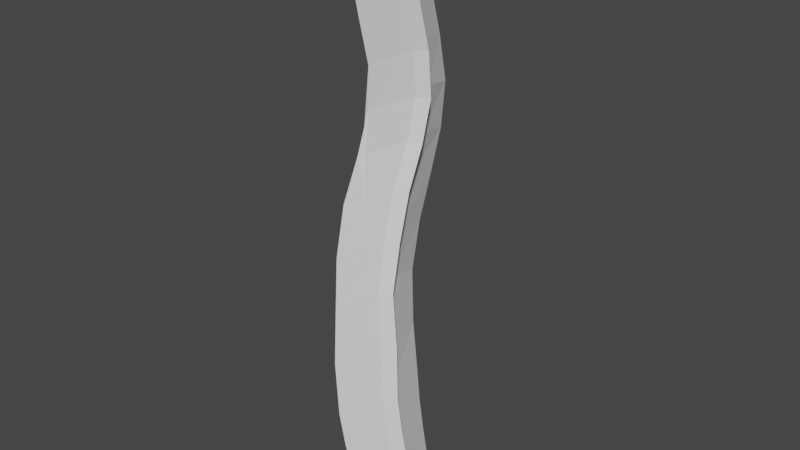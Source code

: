 # Source: SeagrassSingular.blend  (saved by Blender 2.80.75; exported with 4.5.12 LTS)
import bpy
from mathutils import Matrix  # noqa: F401  (used for matrix-valued properties, if any)

bpy.ops.wm.read_factory_settings(use_empty=True)
scene = bpy.context.scene
scene.name = 'Scene'

# ---- collections
col_collection = bpy.data.collections.new('Collection'); scene.collection.children.link(col_collection)

# ---- world
world_world = bpy.data.worlds.new('World'); scene.world = world_world
world_world.use_nodes = True; world_world.node_tree.nodes.clear()
_N = world_world.node_tree.nodes; _L = world_world.node_tree.links
n0 = _N.new('ShaderNodeOutputWorld'); n0.name = 'World Output'; n0.location = (300, 300)
n1 = _N.new('ShaderNodeBackground'); n1.name = 'Background'; n1.location = (10, 300)
n1.inputs[0].default_value = (0.05088, 0.05088, 0.05088, 1.0)
_L.new(n1.outputs[0], n0.inputs[0])
n0.is_active_output = True
world_world.color = (0.05088, 0.05088, 0.05088)
world_world.use_sun_shadow = False
world_world.sun_shadow_jitter_overblur = 0.0

# ---- meshes
me_cube_001 = bpy.data.meshes.new('Cube.001')
me_cube_001.from_pydata([(0.3034, -0.3865, -0.7285), (-0.0716, -0.5854, 1.975), (0.2826, -0.04894, -0.5956), (-0.08357, -0.1903, 2.099), (-0.3928, 0.5043, 11.4), (-0.3824, 0.164, 11.28), (-0.182, -0.471, 3.027), (-0.3212, -0.3677, 4.134), (-0.3858, -0.1165, 5.118), (-0.4189, 0.1865, 6.047), (-0.3975, 0.5506, 6.885), (-0.3655, 0.7523, 7.725), (-0.3657, 0.6938, 8.635), (-0.3873, 0.4546, 9.578), (-0.3874, 0.2522, 10.45), (-0.3993, 0.5776, 10.57), (-0.4015, 0.7646, 9.71), (-0.3823, 0.9997, 8.774), (-0.3667, 1.134, 7.835), (-0.3905, 0.9961, 6.982), (-0.4095, 0.6506, 6.14), (-0.3854, 0.3284, 5.225), (-0.3455, 0.02778, 4.283), (-0.2122, -0.09525, 3.184), (0.005269, -0.2034, 1.423), (0.1041, -0.1731, 0.7346), (0.2004, -0.1166, 0.05503), (0.02481, -0.5764, 1.288), (0.1275, -0.5294, 0.5938), (0.224, -0.4614, -0.08449), (-0.04882, 0.9352, -0.9142), (-0.3553, 0.8588, 1.673), (-0.08108, -1.135, -0.8616), (-0.4546, -1.403, 1.828), (-0.7779, 1.412, 11.17), (-0.7779, -0.5881, 11.17), (-0.5096, 0.9031, 2.801), (-0.6431, 1.026, 3.9), (-0.6963, 1.309, 4.866), (-0.7102, 1.66, 5.765), (-0.7245, 1.988, 6.662), (-0.737, 2.12, 7.575), (-0.7721, 1.96, 8.547), (-0.7904, 1.715, 9.483), (-0.7862, 1.504, 10.35), (-0.5848, -1.347, 2.911), (-0.6786, -1.186, 3.938), (-0.7829, -1.006, 4.989), (-0.8347, -0.7284, 5.951), (-0.8147, -0.3466, 6.79), (-0.7668, -0.1033, 7.6), (-0.738, -0.104, 8.459), (-0.7516, -0.3249, 9.39), (-0.7697, -0.517, 10.31), (-0.1544, -1.219, -0.2309), (-0.2478, -1.3, 0.4396), (-0.3518, -1.367, 1.133), (-0.1107, 0.8899, -0.3), (-0.1894, 0.8531, 0.3483), (-0.2746, 0.838, 1.013), (-0.6244, -0.1728, -0.8893), (-0.9762, -0.363, 1.77), (0.518, -0.2003, -0.7853), (0.1554, -0.3837, 1.896), (-1.329, 0.355, 11.16), (-0.1795, 0.3318, 11.25), (0.04278, -0.2738, 2.952), (-0.1121, -0.1976, 4.086), (-0.1671, 0.07132, 5.053), (-0.2002, 0.3764, 5.983), (-0.1847, 0.7339, 6.829), (-0.1586, 0.9415, 7.676), (-0.1616, 0.8674, 8.593), (-0.1842, 0.6266, 9.54), (-0.1853, 0.421, 10.42), (-1.086, -0.2543, 2.82), (-1.194, -0.1014, 3.874), (-1.288, 0.09802, 4.907), (-1.328, 0.3905, 5.849), (-1.316, 0.7516, 6.7), (-1.29, 0.9488, 7.544), (-1.289, 0.869, 8.449), (-1.305, 0.6206, 9.379), (-1.32, 0.4261, 10.29), (0.4427, -0.2701, -0.1486), (0.3499, -0.3334, 0.5234), (0.25, -0.3768, 1.212), (-0.6964, -0.2445, -0.2593), (-0.7863, -0.3098, 0.4067), (-0.8837, -0.3548, 1.09), (-0.899, 0.3876, 11.42), (-0.6167, -0.216, -0.769)], [], [(59, 31, 3, 24), (86, 63, 1, 27), (91, 62, 0, 32), (53, 14, 5, 35), (74, 15, 4, 65), (63, 3, 23, 66), (66, 23, 22, 67), (67, 22, 21, 68), (68, 21, 20, 69), (69, 20, 19, 70), (70, 19, 18, 71), (71, 18, 17, 72), (72, 17, 16, 73), (73, 16, 15, 74), (33, 1, 6, 45), (45, 6, 7, 46), (46, 7, 8, 47), (47, 8, 9, 48), (48, 9, 10, 49), (49, 10, 11, 50), (50, 11, 12, 51), (51, 12, 13, 52), (52, 13, 14, 53), (62, 84, 29, 0), (84, 85, 28, 29), (85, 86, 27, 28), (30, 57, 26, 2), (57, 58, 25, 26), (58, 59, 24, 25), (28, 27, 56, 55), (29, 28, 55, 54), (0, 29, 54, 32), (16, 43, 44, 15), (17, 42, 43, 16), (18, 41, 42, 17), (19, 40, 41, 18), (20, 39, 40, 19), (21, 38, 39, 20), (22, 37, 38, 21), (23, 36, 37, 22), (3, 31, 36, 23), (15, 44, 34, 4), (65, 90, 35, 5), (27, 1, 33, 56), (4, 34, 90, 65), (25, 24, 86, 85), (26, 25, 85, 84), (2, 26, 84, 62), (13, 73, 74, 14), (12, 72, 73, 13), (11, 71, 72, 12), (10, 70, 71, 11), (9, 69, 70, 10), (8, 68, 69, 9), (7, 67, 68, 8), (6, 66, 67, 7), (1, 63, 66, 6), (14, 74, 65, 5), (30, 2, 62, 91), (24, 3, 63, 86), (55, 56, 33, 45, 46, 47, 48, 49, 50, 51, 52, 53, 35, 64, 83, 82, 81, 80, 79, 78, 77, 76, 75, 61, 89, 88, 87, 60, 32, 54), (58, 57, 30, 60, 87, 88, 89, 61, 75, 76, 77, 78, 79, 80, 81, 82, 83, 64, 34, 44, 43, 42, 41, 40, 39, 38, 37, 36, 31, 59), (32, 60, 91), (91, 60, 30), (90, 34, 64), (90, 64, 35)])
_uv = me_cube_001.uv_layers.new(name='UVMap')
_uv.uv.foreach_set('vector', [0.5625, 0.375, 0.625, 0.375, 0.625, 0.5, 0.5625, 0.5, 0.5625, 0.625, 0.625, 0.625, 0.625, 0.75, 0.5625, 0.75, 0.25, 0.625, 0.375, 0.625, 0.375, 0.75, 0.25, 0.75, 0.625, 0.875, 0.625, 0.75, 0.625, 0.75, 0.625, 0.875, 0.625, 0.625, 0.625, 0.5, 0.625, 0.5, 0.625, 0.625, 0.625, 0.625, 0.625, 0.5, 0.625, 0.5, 0.625, 0.625, 0.625, 0.625, 0.625, 0.5, 0.625, 0.5, 0.625, 0.625, 0.625, 0.625, 0.625, 0.5, 0.625, 0.5, 0.625, 0.625, 0.625, 0.625, 0.625, 0.5, 0.625, 0.5, 0.625, 0.625, 0.625, 0.625, 0.625, 0.5, 0.625, 0.5, 0.625, 0.625, 0.625, 0.625, 0.625, 0.5, 0.625, 0.5, 0.625, 0.625, 0.625, 0.625, 0.625, 0.5, 0.625, 0.5, 0.625, 0.625, 0.625, 0.625, 0.625, 0.5, 0.625, 0.5, 0.625, 0.625, 0.625, 0.625, 0.625, 0.5, 0.625, 0.5, 0.625, 0.625, 0.625, 0.875, 0.625, 0.75, 0.625, 0.75, 0.625, 0.875, 0.625, 0.875, 0.625, 0.75, 0.625, 0.75, 0.625, 0.875, 0.625, 0.875, 0.625, 0.75, 0.625, 0.75, 0.625, 0.875, 0.625, 0.875, 0.625, 0.75, 0.625, 0.75, 0.625, 0.875, 0.625, 0.875, 0.625, 0.75, 0.625, 0.75, 0.625, 0.875, 0.625, 0.875, 0.625, 0.75, 0.625, 0.75, 0.625, 0.875, 0.625, 0.875, 0.625, 0.75, 0.625, 0.75, 0.625, 0.875, 0.625, 0.875, 0.625, 0.75, 0.625, 0.75, 0.625, 0.875, 0.625, 0.875, 0.625, 0.75, 0.625, 0.75, 0.625, 0.875, 0.375, 0.625, 0.4375, 0.625, 0.4375, 0.75, 0.375, 0.75, 0.4375, 0.625, 0.5, 0.625, 0.5, 0.75, 0.4375, 0.75, 0.5, 0.625, 0.5625, 0.625, 0.5625, 0.75, 0.5, 0.75, 0.375, 0.375, 0.4375, 0.375, 0.4375, 0.5, 0.375, 0.5, 0.4375, 0.375, 0.5, 0.375, 0.5, 0.5, 0.4375, 0.5, 0.5, 0.375, 0.5625, 0.375, 0.5625, 0.5, 0.5, 0.5, 0.5, 0.75, 0.5625, 0.75, 0.5625, 0.875, 0.5, 0.875, 0.4375, 0.75, 0.5, 0.75, 0.5, 0.875, 0.4375, 0.875, 0.375, 0.75, 0.4375, 0.75, 0.4375, 0.875, 0.375, 0.875, 0.625, 0.5, 0.625, 0.375, 0.625, 0.375, 0.625, 0.5, 0.625, 0.5, 0.625, 0.375, 0.625, 0.375, 0.625, 0.5, 0.625, 0.5, 0.625, 0.375, 0.625, 0.375, 0.625, 0.5, 0.625, 0.5, 0.625, 0.375, 0.625, 0.375, 0.625, 0.5, 0.625, 0.5, 0.625, 0.375, 0.625, 0.375, 0.625, 0.5, 0.625, 0.5, 0.625, 0.375, 0.625, 0.375, 0.625, 0.5, 0.625, 0.5, 0.625, 0.375, 0.625, 0.375, 0.625, 0.5, 0.625, 0.5, 0.625, 0.375, 0.625, 0.375, 0.625, 0.5, 0.625, 0.5, 0.625, 0.375, 0.625, 0.375, 0.625, 0.5, 0.625, 0.5, 0.625, 0.375, 0.625, 0.375, 0.625, 0.5, 0.625, 0.625, 0.75, 0.625, 0.75, 0.75, 0.625, 0.75, 0.5625, 0.75, 0.625, 0.75, 0.625, 0.875, 0.5625, 0.875, 0.625, 0.5, 0.75, 0.5, 0.75, 0.625, 0.625, 0.625, 0.5, 0.5, 0.5625, 0.5, 0.5625, 0.625, 0.5, 0.625, 0.4375, 0.5, 0.5, 0.5, 0.5, 0.625, 0.4375, 0.625, 0.375, 0.5, 0.4375, 0.5, 0.4375, 0.625, 0.375, 0.625, 0.625, 0.75, 0.625, 0.625, 0.625, 0.625, 0.625, 0.75, 0.625, 0.75, 0.625, 0.625, 0.625, 0.625, 0.625, 0.75, 0.625, 0.75, 0.625, 0.625, 0.625, 0.625, 0.625, 0.75, 0.625, 0.75, 0.625, 0.625, 0.625, 0.625, 0.625, 0.75, 0.625, 0.75, 0.625, 0.625, 0.625, 0.625, 0.625, 0.75, 0.625, 0.75, 0.625, 0.625, 0.625, 0.625, 0.625, 0.75, 0.625, 0.75, 0.625, 0.625, 0.625, 0.625, 0.625, 0.75, 0.625, 0.75, 0.625, 0.625, 0.625, 0.625, 0.625, 0.75, 0.625, 0.75, 0.625, 0.625, 0.625, 0.625, 0.625, 0.75, 0.625, 0.75, 0.625, 0.625, 0.625, 0.625, 0.625, 0.75, 0.25, 0.5, 0.375, 0.5, 0.375, 0.625, 0.25, 0.625, 0.5625, 0.5, 0.625, 0.5, 0.625, 0.625, 0.5625, 0.625, 0.5, 0.875, 0.5625, 0.875, 0.625, 0.875, 0.625, 0.875, 0.625, 0.875, 0.625, 0.875, 0.625, 0.875, 0.625, 0.875, 0.625, 0.875, 0.625, 0.875, 0.625, 0.875, 0.625, 0.875, 0.625, 0.875, 0.0, 0.0, 0.0, 0.0, 0.0, 0.0, 0.0, 0.0, 0.0, 0.0, 0.0, 0.0, 0.0, 0.0, 0.0, 0.0, 0.0, 0.0, 0.0, 0.0, 0.0, 0.0, 0.0, 0.0, 0.0, 0.0, 0.0, 0.0, 0.0, 0.0, 0.375, 0.875, 0.4375, 0.875, 0.5, 0.375, 0.4375, 0.375, 0.375, 0.375, 0.0, 0.0, 0.0, 0.0, 0.0, 0.0, 0.0, 0.0, 0.0, 0.0, 0.0, 0.0, 0.0, 0.0, 0.0, 0.0, 0.0, 0.0, 0.0, 0.0, 0.0, 0.0, 0.0, 0.0, 0.0, 0.0, 0.0, 0.0, 0.0, 0.0, 0.625, 0.375, 0.625, 0.375, 0.625, 0.375, 0.625, 0.375, 0.625, 0.375, 0.625, 0.375, 0.625, 0.375, 0.625, 0.375, 0.625, 0.375, 0.625, 0.375, 0.625, 0.375, 0.5625, 0.375, 0.375, 0.875, 0.0, 0.0, 0.25, 0.625, 0.25, 0.625, 0.0, 0.0, 0.375, 0.375, 0.75, 0.625, 0.625, 0.375, 0.0, 0.0, 0.75, 0.625, 0.0, 0.0, 0.625, 0.875])
me_cube_001.use_remesh_preserve_volume = False
me_cube_001.use_remesh_preserve_attributes = False
me_cube_001.use_mirror_vertex_groups = False
me_cube_001.update()

# ---- objects
ob_cube = bpy.data.objects.new('Cube', me_cube_001)

# ---- transforms, parenting, visibility, modifiers, constraints
ob_cube.location = (0.0, 0.0, 0.0)
ob_cube.lineart.crease_threshold = 0.0

# ---- collection membership
col_collection.objects.link(ob_cube)

# ---- scene / render settings (as saved in the file)
scene.frame_start = 1; scene.frame_end = 250; scene.frame_set(1)
scene.render.engine = 'BLENDER_EEVEE_NEXT'
scene.cycles.use_denoising = False
scene.cycles.samples = 128
scene.cycles.sampling_pattern = 'TABULATED_SOBOL'
scene.cycles.use_adaptive_sampling = False
scene.cycles.use_light_tree = False
scene.view_settings.view_transform = 'Filmic'
bpy.context.view_layer.update()

# ---- added for rendering (the .blend has no active camera and no usable light): camera, sun
cam_auto = bpy.data.cameras.new('AutoCamera')
cam_auto.lens = 50.0
cam_auto.sensor_width = 36.0
cam_auto.clip_end = 1000.0
ob_auto_camera = bpy.data.objects.new('AutoCamera', cam_auto)
scene.collection.objects.link(ob_auto_camera)
ob_auto_camera.location = (11.581, -14.0252, 14.8395)
ob_auto_camera.rotation_euler = (1.09748, -7.21219e-08, 0.694738)
scene.camera = ob_auto_camera
light_auto_sun = bpy.data.lights.new('AutoSun', 'SUN')
light_auto_sun.energy = 3.0
light_auto_sun.angle = 0.0523599
ob_auto_sun = bpy.data.objects.new('AutoSun', light_auto_sun)
scene.collection.objects.link(ob_auto_sun)
ob_auto_sun.rotation_euler = (0.872665, 0.174533, 0.523599)
bpy.context.view_layer.update()
